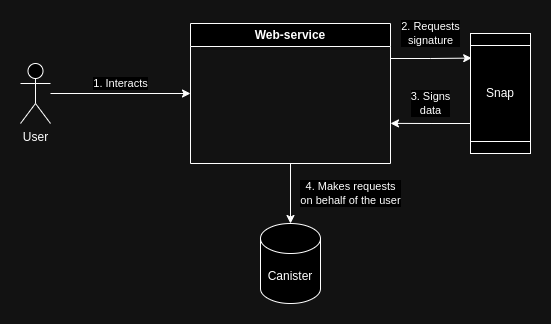

The diagram above was exported from draw.io. Its source (the exported page's mxGraphModel, read from the mxfile embedded in the PNG):
<mxGraphModel dx="820" dy="466" grid="1" gridSize="10" guides="1" tooltips="1" connect="1" arrows="1" fold="1" page="1" pageScale="1" pageWidth="850" pageHeight="1100" math="0" shadow="0">
  <root>
    <mxCell id="0" />
    <mxCell id="1" parent="0" />
    <mxCell id="2" style="edgeStyle=orthogonalEdgeStyle;rounded=0;orthogonalLoop=1;jettySize=auto;html=1;entryX=0;entryY=0.5;entryDx=0;entryDy=0;" edge="1" source="4" target="6" parent="1">
      <mxGeometry relative="1" as="geometry" />
    </mxCell>
    <mxCell id="3" value="1. Interacts" style="edgeLabel;html=1;align=center;verticalAlign=middle;resizable=0;points=[];" vertex="1" connectable="0" parent="2">
      <mxGeometry x="0.1714" y="1" relative="1" as="geometry">
        <mxPoint x="-12" y="-9" as="offset" />
      </mxGeometry>
    </mxCell>
    <mxCell id="4" value="User" style="shape=umlActor;verticalLabelPosition=bottom;verticalAlign=top;html=1;outlineConnect=0;" vertex="1" parent="1">
      <mxGeometry x="140" y="160" width="30" height="60" as="geometry" />
    </mxCell>
    <mxCell id="5" value="Canister" style="shape=cylinder3;whiteSpace=wrap;html=1;boundedLbl=1;backgroundOutline=1;size=15;" vertex="1" parent="1">
      <mxGeometry x="380" y="320" width="60" height="80" as="geometry" />
    </mxCell>
    <mxCell id="6" value="Web-service" style="swimlane;whiteSpace=wrap;html=1;" vertex="1" parent="1">
      <mxGeometry x="310" y="120" width="200" height="140" as="geometry" />
    </mxCell>
    <mxCell id="7" style="edgeStyle=orthogonalEdgeStyle;rounded=0;orthogonalLoop=1;jettySize=auto;html=1;exitX=0.75;exitY=1;exitDx=0;exitDy=0;" edge="1" source="9" parent="1">
      <mxGeometry relative="1" as="geometry">
        <mxPoint x="510" y="219.88235294117646" as="targetPoint" />
      </mxGeometry>
    </mxCell>
    <mxCell id="8" value="3. Signs&lt;br&gt;data" style="edgeLabel;html=1;align=center;verticalAlign=middle;resizable=0;points=[];" vertex="1" connectable="0" parent="7">
      <mxGeometry x="-0.1954" relative="1" as="geometry">
        <mxPoint x="-8" y="-20" as="offset" />
      </mxGeometry>
    </mxCell>
    <mxCell id="9" value="Snap" style="shape=process;whiteSpace=wrap;html=1;backgroundOutline=1;rotation=90;horizontal=0;" vertex="1" parent="1">
      <mxGeometry x="560" y="160" width="120" height="60" as="geometry" />
    </mxCell>
    <mxCell id="10" style="edgeStyle=orthogonalEdgeStyle;rounded=0;orthogonalLoop=1;jettySize=auto;html=1;exitX=1;exitY=0.25;exitDx=0;exitDy=0;entryX=0.205;entryY=0.98;entryDx=0;entryDy=0;entryPerimeter=0;" edge="1" source="6" target="9" parent="1">
      <mxGeometry relative="1" as="geometry" />
    </mxCell>
    <mxCell id="11" value="2. Requests&lt;br&gt;signature" style="edgeLabel;html=1;align=center;verticalAlign=middle;resizable=0;points=[];" vertex="1" connectable="0" parent="10">
      <mxGeometry x="0.221" y="1" relative="1" as="geometry">
        <mxPoint x="-10" y="-24" as="offset" />
      </mxGeometry>
    </mxCell>
    <mxCell id="12" style="edgeStyle=orthogonalEdgeStyle;rounded=0;orthogonalLoop=1;jettySize=auto;html=1;exitX=0.5;exitY=1;exitDx=0;exitDy=0;entryX=0.5;entryY=0;entryDx=0;entryDy=0;entryPerimeter=0;" edge="1" source="6" target="5" parent="1">
      <mxGeometry relative="1" as="geometry" />
    </mxCell>
    <mxCell id="13" value="4. Makes requests&lt;br&gt;on behalf of the user" style="edgeLabel;html=1;align=center;verticalAlign=middle;resizable=0;points=[];" vertex="1" connectable="0" parent="12">
      <mxGeometry x="-0.298" y="-1" relative="1" as="geometry">
        <mxPoint x="61" y="9" as="offset" />
      </mxGeometry>
    </mxCell>
  </root>
</mxGraphModel>